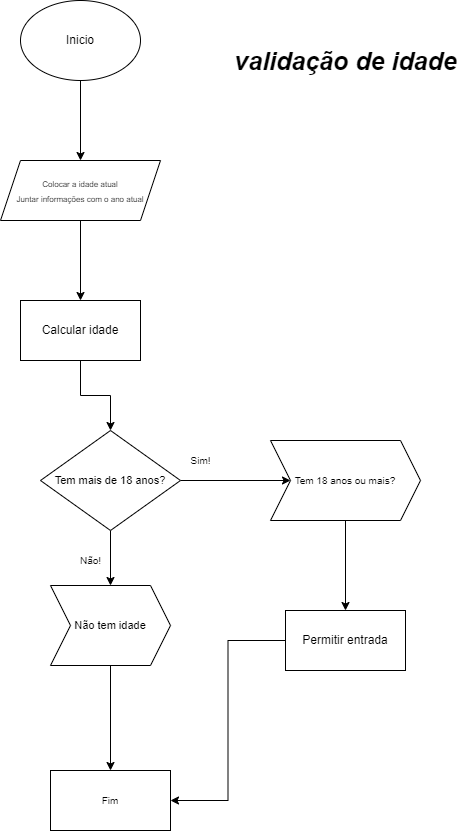

The diagram above was exported from draw.io. Its source (the exported page's mxGraphModel, read from the mxfile embedded in the PNG):
<mxGraphModel dx="1102" dy="592" grid="1" gridSize="10" guides="1" tooltips="1" connect="1" arrows="1" fold="1" page="1" pageScale="1" pageWidth="827" pageHeight="1169" math="0" shadow="0">
  <root>
    <mxCell id="0" />
    <mxCell id="1" parent="0" />
    <mxCell id="BR64CfGsPzmW95rtsaWk-1" value="Inicio" style="ellipse;whiteSpace=wrap;html=1;" parent="1" vertex="1">
      <mxGeometry x="100" width="120" height="80" as="geometry" />
    </mxCell>
    <mxCell id="BR64CfGsPzmW95rtsaWk-2" value="" style="endArrow=classic;html=1;rounded=0;exitX=0.5;exitY=1;exitDx=0;exitDy=0;" parent="1" source="BR64CfGsPzmW95rtsaWk-1" edge="1">
      <mxGeometry width="50" height="50" relative="1" as="geometry">
        <mxPoint x="360" y="230" as="sourcePoint" />
        <mxPoint x="160" y="160" as="targetPoint" />
      </mxGeometry>
    </mxCell>
    <mxCell id="BR64CfGsPzmW95rtsaWk-5" value="" style="edgeStyle=orthogonalEdgeStyle;rounded=0;orthogonalLoop=1;jettySize=auto;html=1;fontSize=8;" parent="1" source="BR64CfGsPzmW95rtsaWk-3" target="BR64CfGsPzmW95rtsaWk-4" edge="1">
      <mxGeometry relative="1" as="geometry" />
    </mxCell>
    <mxCell id="BR64CfGsPzmW95rtsaWk-3" value="&lt;font style=&quot;font-size: 8px&quot;&gt;&lt;font style=&quot;font-size: 8px&quot;&gt;Colocar a idade atual&lt;br&gt;Juntar informações com o ano atua&lt;/font&gt;l&lt;/font&gt;" style="shape=parallelogram;perimeter=parallelogramPerimeter;whiteSpace=wrap;html=1;fixedSize=1;" parent="1" vertex="1">
      <mxGeometry x="80" y="160" width="160" height="60" as="geometry" />
    </mxCell>
    <mxCell id="BR64CfGsPzmW95rtsaWk-7" value="" style="edgeStyle=orthogonalEdgeStyle;rounded=0;orthogonalLoop=1;jettySize=auto;html=1;fontSize=8;" parent="1" source="BR64CfGsPzmW95rtsaWk-4" target="BR64CfGsPzmW95rtsaWk-6" edge="1">
      <mxGeometry relative="1" as="geometry" />
    </mxCell>
    <mxCell id="BR64CfGsPzmW95rtsaWk-4" value="Calcular idade" style="whiteSpace=wrap;html=1;" parent="1" vertex="1">
      <mxGeometry x="100" y="300" width="120" height="60" as="geometry" />
    </mxCell>
    <mxCell id="BR64CfGsPzmW95rtsaWk-9" value="" style="edgeStyle=orthogonalEdgeStyle;rounded=0;orthogonalLoop=1;jettySize=auto;html=1;fontSize=11;" parent="1" source="BR64CfGsPzmW95rtsaWk-6" target="BR64CfGsPzmW95rtsaWk-8" edge="1">
      <mxGeometry relative="1" as="geometry" />
    </mxCell>
    <mxCell id="BR64CfGsPzmW95rtsaWk-11" value="" style="edgeStyle=orthogonalEdgeStyle;rounded=0;orthogonalLoop=1;jettySize=auto;html=1;fontSize=11;" parent="1" source="BR64CfGsPzmW95rtsaWk-6" target="BR64CfGsPzmW95rtsaWk-10" edge="1">
      <mxGeometry relative="1" as="geometry" />
    </mxCell>
    <mxCell id="BR64CfGsPzmW95rtsaWk-6" value="&lt;font style=&quot;font-size: 11px&quot;&gt;Tem mais de 18 anos?&lt;/font&gt;" style="rhombus;whiteSpace=wrap;html=1;" parent="1" vertex="1">
      <mxGeometry x="120" y="430" width="140" height="100" as="geometry" />
    </mxCell>
    <mxCell id="BR64CfGsPzmW95rtsaWk-13" value="" style="edgeStyle=orthogonalEdgeStyle;rounded=0;orthogonalLoop=1;jettySize=auto;html=1;fontSize=10;" parent="1" source="BR64CfGsPzmW95rtsaWk-8" target="BR64CfGsPzmW95rtsaWk-19" edge="1">
      <mxGeometry relative="1" as="geometry">
        <mxPoint x="190" y="755" as="targetPoint" />
      </mxGeometry>
    </mxCell>
    <mxCell id="BR64CfGsPzmW95rtsaWk-8" value="&lt;font style=&quot;font-size: 11px&quot;&gt;Não tem idade&lt;/font&gt;" style="shape=step;perimeter=stepPerimeter;whiteSpace=wrap;html=1;fixedSize=1;" parent="1" vertex="1">
      <mxGeometry x="130" y="585" width="120" height="80" as="geometry" />
    </mxCell>
    <mxCell id="BR64CfGsPzmW95rtsaWk-15" value="" style="edgeStyle=orthogonalEdgeStyle;rounded=0;orthogonalLoop=1;jettySize=auto;html=1;fontSize=10;" parent="1" source="BR64CfGsPzmW95rtsaWk-10" target="BR64CfGsPzmW95rtsaWk-14" edge="1">
      <mxGeometry relative="1" as="geometry" />
    </mxCell>
    <mxCell id="BR64CfGsPzmW95rtsaWk-10" value="&lt;font style=&quot;font-size: 10px&quot;&gt;Tem 18 anos ou mais?&lt;/font&gt;" style="shape=step;perimeter=stepPerimeter;whiteSpace=wrap;html=1;fixedSize=1;" parent="1" vertex="1">
      <mxGeometry x="350" y="440" width="150" height="80" as="geometry" />
    </mxCell>
    <mxCell id="BR64CfGsPzmW95rtsaWk-16" style="edgeStyle=orthogonalEdgeStyle;rounded=0;orthogonalLoop=1;jettySize=auto;html=1;entryX=1;entryY=0.5;entryDx=0;entryDy=0;fontSize=10;" parent="1" source="BR64CfGsPzmW95rtsaWk-14" target="BR64CfGsPzmW95rtsaWk-19" edge="1">
      <mxGeometry relative="1" as="geometry">
        <mxPoint x="250" y="800" as="targetPoint" />
      </mxGeometry>
    </mxCell>
    <mxCell id="BR64CfGsPzmW95rtsaWk-14" value="Permitir entrada" style="whiteSpace=wrap;html=1;" parent="1" vertex="1">
      <mxGeometry x="365" y="610" width="120" height="60" as="geometry" />
    </mxCell>
    <mxCell id="BR64CfGsPzmW95rtsaWk-17" value="Sim!" style="text;html=1;align=center;verticalAlign=middle;resizable=0;points=[];autosize=1;strokeColor=none;fillColor=none;fontSize=10;" parent="1" vertex="1">
      <mxGeometry x="260" y="450" width="40" height="20" as="geometry" />
    </mxCell>
    <mxCell id="BR64CfGsPzmW95rtsaWk-18" value="Não!" style="text;html=1;align=center;verticalAlign=middle;resizable=0;points=[];autosize=1;strokeColor=none;fillColor=none;fontSize=10;" parent="1" vertex="1">
      <mxGeometry x="150" y="550" width="40" height="20" as="geometry" />
    </mxCell>
    <mxCell id="BR64CfGsPzmW95rtsaWk-19" value="Fim" style="rounded=0;whiteSpace=wrap;html=1;fontSize=10;" parent="1" vertex="1">
      <mxGeometry x="130" y="770" width="120" height="60" as="geometry" />
    </mxCell>
    <mxCell id="BR64CfGsPzmW95rtsaWk-20" value="&lt;b style=&quot;font-size: 25px;&quot;&gt;&lt;i style=&quot;font-size: 25px;&quot;&gt;&lt;font style=&quot;font-size: 25px;&quot;&gt;validação de idade&lt;/font&gt;&lt;/i&gt;&lt;/b&gt;" style="text;html=1;align=center;verticalAlign=middle;resizable=0;points=[];autosize=1;strokeColor=none;fillColor=none;fontSize=25;" parent="1" vertex="1">
      <mxGeometry x="305" y="40" width="240" height="40" as="geometry" />
    </mxCell>
  </root>
</mxGraphModel>